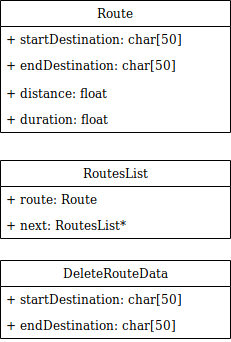

The diagram above was exported from draw.io. Its source (the exported page's mxGraphModel, read from the mxfile embedded in the PNG):
<mxGraphModel dx="773" dy="443" grid="1" gridSize="10" guides="1" tooltips="1" connect="1" arrows="1" fold="1" page="1" pageScale="1" pageWidth="850" pageHeight="1100" math="0" shadow="0">
  <root>
    <mxCell id="0" />
    <mxCell id="1" parent="0" />
    <mxCell id="ScGQ7IyBP4flAn-qmsq3-1" value="Route" style="swimlane;fontStyle=0;childLayout=stackLayout;horizontal=1;startSize=26;fillColor=none;horizontalStack=0;resizeParent=1;resizeParentMax=0;resizeLast=0;collapsible=1;marginBottom=0;" vertex="1" parent="1">
      <mxGeometry x="40" y="40" width="230" height="132" as="geometry" />
    </mxCell>
    <mxCell id="ScGQ7IyBP4flAn-qmsq3-2" value="+ startDestination: char[50]" style="text;strokeColor=none;fillColor=none;align=left;verticalAlign=top;spacingLeft=4;spacingRight=4;overflow=hidden;rotatable=0;points=[[0,0.5],[1,0.5]];portConstraint=eastwest;" vertex="1" parent="ScGQ7IyBP4flAn-qmsq3-1">
      <mxGeometry y="26" width="230" height="26" as="geometry" />
    </mxCell>
    <mxCell id="ScGQ7IyBP4flAn-qmsq3-3" value="+ endDestination: char[50]" style="text;strokeColor=none;fillColor=none;align=left;verticalAlign=top;spacingLeft=4;spacingRight=4;overflow=hidden;rotatable=0;points=[[0,0.5],[1,0.5]];portConstraint=eastwest;" vertex="1" parent="ScGQ7IyBP4flAn-qmsq3-1">
      <mxGeometry y="52" width="230" height="28" as="geometry" />
    </mxCell>
    <mxCell id="ScGQ7IyBP4flAn-qmsq3-4" value="+ distance: float" style="text;strokeColor=none;fillColor=none;align=left;verticalAlign=top;spacingLeft=4;spacingRight=4;overflow=hidden;rotatable=0;points=[[0,0.5],[1,0.5]];portConstraint=eastwest;" vertex="1" parent="ScGQ7IyBP4flAn-qmsq3-1">
      <mxGeometry y="80" width="230" height="26" as="geometry" />
    </mxCell>
    <mxCell id="ScGQ7IyBP4flAn-qmsq3-5" value="+ duration: float" style="text;strokeColor=none;fillColor=none;align=left;verticalAlign=top;spacingLeft=4;spacingRight=4;overflow=hidden;rotatable=0;points=[[0,0.5],[1,0.5]];portConstraint=eastwest;" vertex="1" parent="ScGQ7IyBP4flAn-qmsq3-1">
      <mxGeometry y="106" width="230" height="26" as="geometry" />
    </mxCell>
    <mxCell id="ScGQ7IyBP4flAn-qmsq3-6" value="RoutesList" style="swimlane;fontStyle=0;childLayout=stackLayout;horizontal=1;startSize=26;fillColor=none;horizontalStack=0;resizeParent=1;resizeParentMax=0;resizeLast=0;collapsible=1;marginBottom=0;" vertex="1" parent="1">
      <mxGeometry x="40" y="200" width="230" height="78" as="geometry" />
    </mxCell>
    <mxCell id="ScGQ7IyBP4flAn-qmsq3-7" value="+ route: Route" style="text;strokeColor=none;fillColor=none;align=left;verticalAlign=top;spacingLeft=4;spacingRight=4;overflow=hidden;rotatable=0;points=[[0,0.5],[1,0.5]];portConstraint=eastwest;" vertex="1" parent="ScGQ7IyBP4flAn-qmsq3-6">
      <mxGeometry y="26" width="230" height="26" as="geometry" />
    </mxCell>
    <mxCell id="ScGQ7IyBP4flAn-qmsq3-8" value="+ next: RoutesList*" style="text;strokeColor=none;fillColor=none;align=left;verticalAlign=top;spacingLeft=4;spacingRight=4;overflow=hidden;rotatable=0;points=[[0,0.5],[1,0.5]];portConstraint=eastwest;" vertex="1" parent="ScGQ7IyBP4flAn-qmsq3-6">
      <mxGeometry y="52" width="230" height="26" as="geometry" />
    </mxCell>
    <mxCell id="ScGQ7IyBP4flAn-qmsq3-10" value="DeleteRouteData" style="swimlane;fontStyle=0;childLayout=stackLayout;horizontal=1;startSize=26;fillColor=none;horizontalStack=0;resizeParent=1;resizeParentMax=0;resizeLast=0;collapsible=1;marginBottom=0;" vertex="1" parent="1">
      <mxGeometry x="40" y="300" width="230" height="78" as="geometry" />
    </mxCell>
    <mxCell id="ScGQ7IyBP4flAn-qmsq3-11" value="+ startDestination: char[50]" style="text;strokeColor=none;fillColor=none;align=left;verticalAlign=top;spacingLeft=4;spacingRight=4;overflow=hidden;rotatable=0;points=[[0,0.5],[1,0.5]];portConstraint=eastwest;" vertex="1" parent="ScGQ7IyBP4flAn-qmsq3-10">
      <mxGeometry y="26" width="230" height="26" as="geometry" />
    </mxCell>
    <mxCell id="ScGQ7IyBP4flAn-qmsq3-12" value="+ endDestination: char[50]" style="text;strokeColor=none;fillColor=none;align=left;verticalAlign=top;spacingLeft=4;spacingRight=4;overflow=hidden;rotatable=0;points=[[0,0.5],[1,0.5]];portConstraint=eastwest;" vertex="1" parent="ScGQ7IyBP4flAn-qmsq3-10">
      <mxGeometry y="52" width="230" height="26" as="geometry" />
    </mxCell>
  </root>
</mxGraphModel>